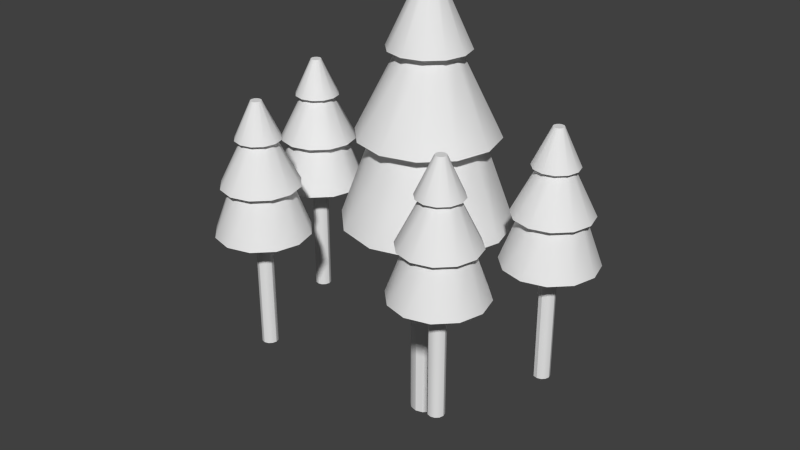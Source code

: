# Source: Forest.blend  (saved by Blender 2.75.0; exported with 4.5.12 LTS)
import bpy
from mathutils import Matrix  # noqa: F401  (used for matrix-valued properties, if any)

bpy.ops.wm.read_factory_settings(use_empty=True)
scene = bpy.context.scene
scene.name = 'Scene'

# ---- collections
col_collection_1 = bpy.data.collections.new('Collection 1'); scene.collection.children.link(col_collection_1)

# ---- world
world_world = bpy.data.worlds.new('World'); scene.world = world_world
world_world.color = (0.05088, 0.05088, 0.05088)
world_world.use_sun_shadow = False
world_world.sun_shadow_jitter_overblur = 0.0
world_world.cycles.sampling_method = 'MANUAL'
world_world.cycles.sample_map_resolution = 256

# ---- meshes
me_cylinder_001 = bpy.data.meshes.new('Cylinder.001')
me_cylinder_001.from_pydata([(-0.001751, 0.04659, -0.3605), (-0.004126, 0.04775, 0.3141), (0.02112, 0.04046, -0.3605), (0.01874, 0.04162, 0.3141), (0.03785, 0.02372, -0.3605), (0.03548, 0.02488, 0.3141), (0.04398, 0.0008538, -0.3605), (0.04161, 0.002013, 0.3141), (0.03785, -0.02201, -0.3605), (0.03548, -0.02085, 0.3141), (0.02112, -0.03875, -0.3605), (0.01874, -0.03759, 0.3141), (-0.001751, -0.04488, -0.3605), (-0.004126, -0.04372, 0.3141), (-0.02462, -0.03875, -0.3605), (-0.02699, -0.03759, 0.3141), (-0.04136, -0.02201, -0.3605), (-0.04373, -0.02085, 0.3141), (-0.04748, 0.0008537, -0.3605), (-0.04986, 0.002013, 0.3141), (-0.04136, 0.02372, -0.3605), (-0.04373, 0.02488, 0.3141), (-0.02462, 0.04046, -0.3605), (-0.02699, 0.04162, 0.3141), (-2.847e-08, 0.2575, 0.3156), (0.1287, 0.223, 0.3156), (0.223, 0.1287, 0.3156), (0.2575, -1.177e-07, 0.3156), (0.223, -0.1287, 0.3156), (0.1287, -0.223, 0.3156), (1.041e-08, -0.2575, 0.3156), (-0.1287, -0.223, 0.3156), (-0.223, -0.1287, 0.3156), (-0.2575, -2.261e-07, 0.3156), (-0.223, 0.1287, 0.3156), (-0.1287, 0.223, 0.3156), (-2.136e-08, 0.1593, 0.5827), (0.07965, 0.138, 0.5827), (0.138, 0.07965, 0.5827), (0.1593, -1.277e-07, 0.5827), (0.138, -0.07965, 0.5827), (0.07965, -0.138, 0.5827), (2.69e-09, -0.1593, 0.5827), (-0.07965, -0.138, 0.5827), (-0.138, -0.07965, 0.5827), (-0.1593, -1.948e-07, 0.5827), (-0.138, 0.07965, 0.5827), (-0.07965, 0.138, 0.5827), (-2.019e-08, 0.2132, 0.5827), (0.1066, 0.1847, 0.5827), (0.1847, 0.1066, 0.5827), (0.2132, -1.222e-07, 0.5827), (0.1847, -0.1066, 0.5827), (0.1066, -0.1847, 0.5827), (1.201e-08, -0.2132, 0.5827), (-0.1066, -0.1847, 0.5827), (-0.1847, -0.1066, 0.5827), (-0.2132, -2.12e-07, 0.5827), (-0.1847, 0.1066, 0.5827), (-0.1066, 0.1847, 0.5827), (-6.67e-08, 0.08671, 0.8357), (0.04335, 0.07509, 0.8357), (0.07509, 0.04335, 0.8357), (0.08671, -1.352e-07, 0.8357), (0.07509, -0.04336, 0.8357), (0.04335, -0.07509, 0.8357), (-5.361e-08, -0.08671, 0.8357), (-0.04335, -0.07509, 0.8357), (-0.07509, -0.04336, 0.8357), (-0.08671, -1.717e-07, 0.8357), (-0.07509, 0.04335, 0.8357), (-0.04336, 0.07509, 0.8357), (-6.524e-08, 0.1234, 0.8357), (0.0617, 0.1069, 0.8357), (0.1069, 0.0617, 0.8357), (0.1234, -1.322e-07, 0.8357), (0.1069, -0.0617, 0.8357), (0.0617, -0.1069, 0.8357), (-4.661e-08, -0.1234, 0.8357), (-0.0617, -0.1069, 0.8357), (-0.1069, -0.0617, 0.8357), (-0.1234, -1.842e-07, 0.8357), (-0.1069, 0.0617, 0.8357), (-0.0617, 0.1069, 0.8357), (-1.35e-07, 0.02944, 1.037), (0.01472, 0.02549, 1.037), (0.02549, 0.01472, 1.037), (0.02944, -1.384e-07, 1.037), (0.02549, -0.01472, 1.037), (0.01472, -0.02549, 1.037), (-1.306e-07, -0.02944, 1.037), (-0.01472, -0.02549, 1.037), (-0.02549, -0.01472, 1.037), (-0.02944, -1.508e-07, 1.037), (-0.02549, 0.01472, 1.037), (-0.01472, 0.02549, 1.037), (0.4261, 0.02575, -0.05467), (0.4248, 0.02639, 0.3159), (0.4386, 0.02239, -0.05467), (0.4373, 0.02303, 0.3159), (0.4478, 0.01319, -0.05467), (0.4465, 0.01383, 0.3159), (0.4512, 0.0006305, -0.05467), (0.4499, 0.001267, 0.3159), (0.4478, -0.01193, -0.05467), (0.4465, -0.01129, 0.3159), (0.4386, -0.02113, -0.05467), (0.4373, -0.02049, 0.3159), (0.4261, -0.02449, -0.05467), (0.4248, -0.02386, 0.3159), (0.4135, -0.02113, -0.05467), (0.4122, -0.02049, 0.3159), (0.4043, -0.01193, -0.05467), (0.403, -0.01129, 0.3159), (0.4009, 0.0006304, -0.05467), (0.3996, 0.001267, 0.3159), (0.4043, 0.01319, -0.05467), (0.403, 0.01383, 0.3159), (0.4135, 0.02239, -0.05467), (0.4122, 0.02303, 0.3159), (0.427, 0.1416, 0.3168), (0.4977, 0.1226, 0.3168), (0.5495, 0.07088, 0.3168), (0.5685, 0.0001614, 0.3168), (0.5495, -0.07056, 0.3168), (0.4977, -0.1223, 0.3168), (0.427, -0.1413, 0.3168), (0.3563, -0.1223, 0.3168), (0.3045, -0.07056, 0.3168), (0.2856, 0.0001613, 0.3168), (0.3045, 0.07088, 0.3168), (0.3563, 0.1226, 0.3168), (0.427, 0.08767, 0.4635), (0.4708, 0.07595, 0.4635), (0.5028, 0.04392, 0.4635), (0.5145, 0.0001614, 0.4635), (0.5028, -0.04359, 0.4635), (0.4708, -0.07563, 0.4635), (0.427, -0.08735, 0.4635), (0.3833, -0.07563, 0.4635), (0.3512, -0.04359, 0.4635), (0.3395, 0.0001613, 0.4635), (0.3512, 0.04392, 0.4635), (0.3833, 0.07595, 0.4635), (0.427, 0.1173, 0.4635), (0.4856, 0.1016, 0.4635), (0.5285, 0.05873, 0.4635), (0.5442, 0.0001614, 0.4635), (0.5285, -0.05841, 0.4635), (0.4856, -0.1013, 0.4635), (0.427, -0.117, 0.4635), (0.3685, -0.1013, 0.4635), (0.3256, -0.05841, 0.4635), (0.3099, 0.0001613, 0.4635), (0.3256, 0.05873, 0.4635), (0.3685, 0.1016, 0.4635), (0.427, 0.0478, 0.6025), (0.4508, 0.04142, 0.6025), (0.4683, 0.02398, 0.6025), (0.4747, 0.0001614, 0.6025), (0.4683, -0.02366, 0.6025), (0.4508, -0.04109, 0.6025), (0.427, -0.04747, 0.6025), (0.4032, -0.04109, 0.6025), (0.3858, -0.02366, 0.6025), (0.3794, 0.0001613, 0.6025), (0.3858, 0.02398, 0.6025), (0.4032, 0.04142, 0.6025), (0.427, 0.06795, 0.6025), (0.4609, 0.05887, 0.6025), (0.4857, 0.03406, 0.6025), (0.4948, 0.0001614, 0.6025), (0.4857, -0.03373, 0.6025), (0.4609, -0.05854, 0.6025), (0.427, -0.06763, 0.6025), (0.3931, -0.05854, 0.6025), (0.3683, -0.03373, 0.6025), (0.3592, 0.0001613, 0.6025), (0.3683, 0.03406, 0.6025), (0.3931, 0.05887, 0.6025), (0.427, 0.01633, 0.7132), (0.4351, 0.01417, 0.7132), (0.441, 0.008247, 0.7132), (0.4432, 0.0001613, 0.7132), (0.441, -0.007925, 0.7132), (0.4351, -0.01384, 0.7132), (0.427, -0.01601, 0.7132), (0.4189, -0.01384, 0.7132), (0.413, -0.007925, 0.7132), (0.4109, 0.0001613, 0.7132), (0.413, 0.008247, 0.7132), (0.4189, 0.01417, 0.7132), (0.3052, -0.3116, -0.05467), (0.3039, -0.311, 0.3159), (0.3177, -0.315, -0.05467), (0.3164, -0.3144, 0.3159), (0.3269, -0.3242, -0.05467), (0.3256, -0.3236, 0.3159), (0.3303, -0.3368, -0.05467), (0.329, -0.3361, 0.3159), (0.3269, -0.3493, -0.05467), (0.3256, -0.3487, 0.3159), (0.3177, -0.3585, -0.05467), (0.3164, -0.3579, 0.3159), (0.3052, -0.3619, -0.05467), (0.3039, -0.3612, 0.3159), (0.2926, -0.3585, -0.05467), (0.2913, -0.3579, 0.3159), (0.2834, -0.3493, -0.05467), (0.2821, -0.3487, 0.3159), (0.28, -0.3368, -0.05467), (0.2787, -0.3361, 0.3159), (0.2834, -0.3242, -0.05467), (0.2821, -0.3236, 0.3159), (0.2926, -0.315, -0.05467), (0.2913, -0.3144, 0.3159), (0.3061, -0.1958, 0.3168), (0.3769, -0.2147, 0.3168), (0.4286, -0.2665, 0.3168), (0.4476, -0.3372, 0.3168), (0.4286, -0.4079, 0.3168), (0.3769, -0.4597, 0.3168), (0.3061, -0.4787, 0.3168), (0.2354, -0.4597, 0.3168), (0.1836, -0.4079, 0.3168), (0.1647, -0.3372, 0.3168), (0.1836, -0.2665, 0.3168), (0.2354, -0.2147, 0.3168), (0.3061, -0.2497, 0.4635), (0.3499, -0.2614, 0.4635), (0.3819, -0.2935, 0.4635), (0.3936, -0.3372, 0.4635), (0.3819, -0.381, 0.4635), (0.3499, -0.413, 0.4635), (0.3061, -0.4247, 0.4635), (0.2624, -0.413, 0.4635), (0.2303, -0.381, 0.4635), (0.2186, -0.3372, 0.4635), (0.2303, -0.2935, 0.4635), (0.2624, -0.2614, 0.4635), (0.3061, -0.2201, 0.4635), (0.3647, -0.2358, 0.4635), (0.4076, -0.2787, 0.4635), (0.4233, -0.3372, 0.4635), (0.4076, -0.3958, 0.4635), (0.3647, -0.4387, 0.4635), (0.3061, -0.4544, 0.4635), (0.2476, -0.4387, 0.4635), (0.2047, -0.3958, 0.4635), (0.189, -0.3372, 0.4635), (0.2047, -0.2787, 0.4635), (0.2476, -0.2358, 0.4635), (0.3061, -0.2896, 0.6025), (0.3299, -0.296, 0.6025), (0.3474, -0.3134, 0.6025), (0.3538, -0.3372, 0.6025), (0.3474, -0.361, 0.6025), (0.3299, -0.3785, 0.6025), (0.3061, -0.3849, 0.6025), (0.2823, -0.3785, 0.6025), (0.2649, -0.361, 0.6025), (0.2585, -0.3372, 0.6025), (0.2649, -0.3134, 0.6025), (0.2823, -0.296, 0.6025), (0.3061, -0.2694, 0.6025), (0.34, -0.2785, 0.6025), (0.3648, -0.3033, 0.6025), (0.3739, -0.3372, 0.6025), (0.3648, -0.3711, 0.6025), (0.34, -0.3959, 0.6025), (0.3061, -0.405, 0.6025), (0.2722, -0.3959, 0.6025), (0.2474, -0.3711, 0.6025), (0.2383, -0.3372, 0.6025), (0.2474, -0.3033, 0.6025), (0.2722, -0.2785, 0.6025), (0.3061, -0.3211, 0.7132), (0.3142, -0.3232, 0.7132), (0.3201, -0.3291, 0.7132), (0.3223, -0.3372, 0.7132), (0.3201, -0.3453, 0.7132), (0.3142, -0.3512, 0.7132), (0.3061, -0.3534, 0.7132), (0.298, -0.3512, 0.7132), (0.2921, -0.3453, 0.7132), (0.29, -0.3372, 0.7132), (0.2921, -0.3291, 0.7132), (0.298, -0.3232, 0.7132), (-0.3078, -0.3426, -0.05467), (-0.3091, -0.3419, 0.3159), (-0.2952, -0.3459, -0.05467), (-0.2965, -0.3453, 0.3159), (-0.286, -0.3551, -0.05467), (-0.2873, -0.3545, 0.3159), (-0.2826, -0.3677, -0.05467), (-0.2839, -0.3671, 0.3159), (-0.286, -0.3802, -0.05467), (-0.2873, -0.3796, 0.3159), (-0.2952, -0.3894, -0.05467), (-0.2965, -0.3888, 0.3159), (-0.3078, -0.3928, -0.05467), (-0.3091, -0.3922, 0.3159), (-0.3203, -0.3894, -0.05467), (-0.3216, -0.3888, 0.3159), (-0.3295, -0.3802, -0.05467), (-0.3308, -0.3796, 0.3159), (-0.3329, -0.3677, -0.05467), (-0.3342, -0.3671, 0.3159), (-0.3295, -0.3551, -0.05467), (-0.3308, -0.3545, 0.3159), (-0.3203, -0.3459, -0.05467), (-0.3216, -0.3453, 0.3159), (-0.3068, -0.2267, 0.3168), (-0.2361, -0.2457, 0.3168), (-0.1843, -0.2974, 0.3168), (-0.1654, -0.3682, 0.3168), (-0.1843, -0.4389, 0.3168), (-0.2361, -0.4906, 0.3168), (-0.3068, -0.5096, 0.3168), (-0.3775, -0.4906, 0.3168), (-0.4293, -0.4389, 0.3168), (-0.4482, -0.3682, 0.3168), (-0.4293, -0.2974, 0.3168), (-0.3775, -0.2457, 0.3168), (-0.3068, -0.2806, 0.4635), (-0.263, -0.2924, 0.4635), (-0.231, -0.3244, 0.4635), (-0.2193, -0.3682, 0.4635), (-0.231, -0.4119, 0.4635), (-0.263, -0.4439, 0.4635), (-0.3068, -0.4557, 0.4635), (-0.3506, -0.4439, 0.4635), (-0.3826, -0.4119, 0.4635), (-0.3943, -0.3682, 0.4635), (-0.3826, -0.3244, 0.4635), (-0.3506, -0.2924, 0.4635), (-0.3068, -0.251, 0.4635), (-0.2482, -0.2667, 0.4635), (-0.2053, -0.3096, 0.4635), (-0.1897, -0.3682, 0.4635), (-0.2053, -0.4267, 0.4635), (-0.2482, -0.4696, 0.4635), (-0.3068, -0.4853, 0.4635), (-0.3654, -0.4696, 0.4635), (-0.4082, -0.4267, 0.4635), (-0.4239, -0.3682, 0.4635), (-0.4082, -0.3096, 0.4635), (-0.3654, -0.2667, 0.4635), (-0.3068, -0.3205, 0.6025), (-0.283, -0.3269, 0.6025), (-0.2655, -0.3443, 0.6025), (-0.2592, -0.3682, 0.6025), (-0.2655, -0.392, 0.6025), (-0.283, -0.4094, 0.6025), (-0.3068, -0.4158, 0.6025), (-0.3306, -0.4094, 0.6025), (-0.348, -0.392, 0.6025), (-0.3544, -0.3682, 0.6025), (-0.348, -0.3443, 0.6025), (-0.3306, -0.3269, 0.6025), (-0.3068, -0.3004, 0.6025), (-0.2729, -0.3095, 0.6025), (-0.2481, -0.3343, 0.6025), (-0.239, -0.3682, 0.6025), (-0.2481, -0.4021, 0.6025), (-0.2729, -0.4269, 0.6025), (-0.3068, -0.4359, 0.6025), (-0.3407, -0.4269, 0.6025), (-0.3655, -0.4021, 0.6025), (-0.3746, -0.3682, 0.6025), (-0.3655, -0.3343, 0.6025), (-0.3407, -0.3095, 0.6025), (-0.3068, -0.352, 0.7132), (-0.2987, -0.3542, 0.7132), (-0.2928, -0.3601, 0.7132), (-0.2906, -0.3682, 0.7132), (-0.2928, -0.3762, 0.7132), (-0.2987, -0.3822, 0.7132), (-0.3068, -0.3843, 0.7132), (-0.3149, -0.3822, 0.7132), (-0.3208, -0.3762, 0.7132), (-0.323, -0.3682, 0.7132), (-0.3208, -0.3601, 0.7132), (-0.3149, -0.3542, 0.7132), (-0.4258, 0.01732, -0.05467), (-0.4271, 0.01796, 0.3159), (-0.4133, 0.01395, -0.05467), (-0.4146, 0.01459, 0.3159), (-0.4041, 0.004758, -0.05467), (-0.4054, 0.005394, 0.3159), (-0.4007, -0.007804, -0.05467), (-0.402, -0.007168, 0.3159), (-0.4041, -0.02037, -0.05467), (-0.4054, -0.01973, 0.3159), (-0.4133, -0.02956, -0.05467), (-0.4146, -0.02893, 0.3159), (-0.4258, -0.03293, -0.05467), (-0.4271, -0.03229, 0.3159), (-0.4384, -0.02956, -0.05467), (-0.4397, -0.02893, 0.3159), (-0.4476, -0.02037, -0.05467), (-0.4489, -0.01973, 0.3159), (-0.451, -0.007804, -0.05467), (-0.4523, -0.007168, 0.3159), (-0.4476, 0.004758, -0.05467), (-0.4489, 0.005394, 0.3159), (-0.4384, 0.01395, -0.05467), (-0.4397, 0.01459, 0.3159), (-0.4249, 0.1332, 0.3168), (-0.3542, 0.1142, 0.3168), (-0.3024, 0.06245, 0.3168), (-0.2834, -0.008273, 0.3168), (-0.3024, -0.07899, 0.3168), (-0.3542, -0.1308, 0.3168), (-0.4249, -0.1497, 0.3168), (-0.4956, -0.1308, 0.3168), (-0.5474, -0.07899, 0.3168), (-0.5663, -0.008273, 0.3168), (-0.5474, 0.06244, 0.3168), (-0.4956, 0.1142, 0.3168), (-0.4249, 0.07924, 0.4635), (-0.3811, 0.06751, 0.4635), (-0.3491, 0.03548, 0.4635), (-0.3374, -0.008273, 0.4635), (-0.3491, -0.05203, 0.4635), (-0.3811, -0.08406, 0.4635), (-0.4249, -0.09579, 0.4635), (-0.4686, -0.08406, 0.4635), (-0.5007, -0.05203, 0.4635), (-0.5124, -0.008273, 0.4635), (-0.5007, 0.03548, 0.4635), (-0.4686, 0.06751, 0.4635), (-0.4249, 0.1089, 0.4635), (-0.3663, 0.09317, 0.4635), (-0.3234, 0.0503, 0.4635), (-0.3077, -0.008273, 0.4635), (-0.3234, -0.06684, 0.4635), (-0.3663, -0.1097, 0.4635), (-0.4249, -0.1254, 0.4635), (-0.4834, -0.1097, 0.4635), (-0.5263, -0.06684, 0.4635), (-0.542, -0.008273, 0.4635), (-0.5263, 0.0503, 0.4635), (-0.4834, 0.09317, 0.4635), (-0.4249, 0.03936, 0.6025), (-0.4011, 0.03298, 0.6025), (-0.3836, 0.01554, 0.6025), (-0.3772, -0.008273, 0.6025), (-0.3836, -0.03209, 0.6025), (-0.4011, -0.04953, 0.6025), (-0.4249, -0.05591, 0.6025), (-0.4487, -0.04953, 0.6025), (-0.4661, -0.03209, 0.6025), (-0.4725, -0.008273, 0.6025), (-0.4661, 0.01554, 0.6025), (-0.4487, 0.03298, 0.6025), (-0.4249, 0.05951, 0.6025), (-0.391, 0.05043, 0.6025), (-0.3662, 0.02562, 0.6025), (-0.3571, -0.008273, 0.6025), (-0.3662, -0.04217, 0.6025), (-0.391, -0.06698, 0.6025), (-0.4249, -0.07606, 0.6025), (-0.4588, -0.06698, 0.6025), (-0.4836, -0.04217, 0.6025), (-0.4927, -0.008273, 0.6025), (-0.4836, 0.02562, 0.6025), (-0.4588, 0.05043, 0.6025), (-0.4249, 0.007899, 0.7132), (-0.4168, 0.005732, 0.7132), (-0.4109, -0.0001874, 0.7132), (-0.4087, -0.008273, 0.7132), (-0.4109, -0.01636, 0.7132), (-0.4168, -0.02228, 0.7132), (-0.4249, -0.02445, 0.7132), (-0.433, -0.02228, 0.7132), (-0.4389, -0.01636, 0.7132), (-0.4411, -0.008273, 0.7132), (-0.4389, -0.0001874, 0.7132), (-0.433, 0.005732, 0.7132)], [], [(0, 1, 3, 2), (2, 3, 5, 4), (4, 5, 7, 6), (6, 7, 9, 8), (8, 9, 11, 10), (10, 11, 13, 12), (12, 13, 15, 14), (14, 15, 17, 16), (16, 17, 19, 18), (18, 19, 21, 20), (15, 13, 30, 31), (22, 23, 1, 0), (20, 21, 23, 22), (0, 2, 4, 6, 8, 10, 12, 14, 16, 18, 20, 22), (24, 35, 47, 36), (13, 11, 29, 30), (11, 9, 28, 29), (9, 7, 27, 28), (1, 23, 35, 24), (3, 1, 24, 25), (7, 5, 26, 27), (23, 21, 34, 35), (5, 3, 25, 26), (21, 19, 33, 34), (19, 17, 32, 33), (17, 15, 31, 32), (41, 40, 52, 53), (26, 25, 37, 38), (33, 32, 44, 45), (30, 29, 41, 42), (27, 26, 38, 39), (34, 33, 45, 46), (31, 30, 42, 43), (28, 27, 39, 40), (35, 34, 46, 47), (25, 24, 36, 37), (32, 31, 43, 44), (29, 28, 40, 41), (53, 52, 64, 65), (36, 47, 59, 48), (38, 37, 49, 50), (45, 44, 56, 57), (42, 41, 53, 54), (39, 38, 50, 51), (46, 45, 57, 58), (43, 42, 54, 55), (40, 39, 51, 52), (47, 46, 58, 59), (37, 36, 48, 49), (44, 43, 55, 56), (68, 67, 79, 80), (48, 59, 71, 60), (50, 49, 61, 62), (57, 56, 68, 69), (54, 53, 65, 66), (51, 50, 62, 63), (58, 57, 69, 70), (55, 54, 66, 67), (52, 51, 63, 64), (59, 58, 70, 71), (49, 48, 60, 61), (56, 55, 67, 68), (73, 72, 84, 85), (65, 64, 76, 77), (60, 71, 83, 72), (62, 61, 73, 74), (69, 68, 80, 81), (66, 65, 77, 78), (63, 62, 74, 75), (70, 69, 81, 82), (67, 66, 78, 79), (64, 63, 75, 76), (71, 70, 82, 83), (61, 60, 72, 73), (85, 84, 95, 94, 93, 92, 91, 90, 89, 88, 87, 86), (80, 79, 91, 92), (77, 76, 88, 89), (72, 83, 95, 84), (74, 73, 85, 86), (81, 80, 92, 93), (78, 77, 89, 90), (75, 74, 86, 87), (82, 81, 93, 94), (79, 78, 90, 91), (76, 75, 87, 88), (83, 82, 94, 95), (96, 97, 99, 98), (98, 99, 101, 100), (100, 101, 103, 102), (102, 103, 105, 104), (104, 105, 107, 106), (106, 107, 109, 108), (108, 109, 111, 110), (110, 111, 113, 112), (112, 113, 115, 114), (114, 115, 117, 116), (111, 109, 126, 127), (118, 119, 97, 96), (116, 117, 119, 118), (96, 98, 100, 102, 104, 106, 108, 110, 112, 114, 116, 118), (120, 131, 143, 132), (109, 107, 125, 126), (107, 105, 124, 125), (105, 103, 123, 124), (97, 119, 131, 120), (99, 97, 120, 121), (103, 101, 122, 123), (119, 117, 130, 131), (101, 99, 121, 122), (117, 115, 129, 130), (115, 113, 128, 129), (113, 111, 127, 128), (137, 136, 148, 149), (122, 121, 133, 134), (129, 128, 140, 141), (126, 125, 137, 138), (123, 122, 134, 135), (130, 129, 141, 142), (127, 126, 138, 139), (124, 123, 135, 136), (131, 130, 142, 143), (121, 120, 132, 133), (128, 127, 139, 140), (125, 124, 136, 137), (149, 148, 160, 161), (132, 143, 155, 144), (134, 133, 145, 146), (141, 140, 152, 153), (138, 137, 149, 150), (135, 134, 146, 147), (142, 141, 153, 154), (139, 138, 150, 151), (136, 135, 147, 148), (143, 142, 154, 155), (133, 132, 144, 145), (140, 139, 151, 152), (164, 163, 175, 176), (144, 155, 167, 156), (146, 145, 157, 158), (153, 152, 164, 165), (150, 149, 161, 162), (147, 146, 158, 159), (154, 153, 165, 166), (151, 150, 162, 163), (148, 147, 159, 160), (155, 154, 166, 167), (145, 144, 156, 157), (152, 151, 163, 164), (169, 168, 180, 181), (161, 160, 172, 173), (156, 167, 179, 168), (158, 157, 169, 170), (165, 164, 176, 177), (162, 161, 173, 174), (159, 158, 170, 171), (166, 165, 177, 178), (163, 162, 174, 175), (160, 159, 171, 172), (167, 166, 178, 179), (157, 156, 168, 169), (181, 180, 191, 190, 189, 188, 187, 186, 185, 184, 183, 182), (176, 175, 187, 188), (173, 172, 184, 185), (168, 179, 191, 180), (170, 169, 181, 182), (177, 176, 188, 189), (174, 173, 185, 186), (171, 170, 182, 183), (178, 177, 189, 190), (175, 174, 186, 187), (172, 171, 183, 184), (179, 178, 190, 191), (192, 193, 195, 194), (194, 195, 197, 196), (196, 197, 199, 198), (198, 199, 201, 200), (200, 201, 203, 202), (202, 203, 205, 204), (204, 205, 207, 206), (206, 207, 209, 208), (208, 209, 211, 210), (210, 211, 213, 212), (207, 205, 222, 223), (214, 215, 193, 192), (212, 213, 215, 214), (192, 194, 196, 198, 200, 202, 204, 206, 208, 210, 212, 214), (216, 227, 239, 228), (205, 203, 221, 222), (203, 201, 220, 221), (201, 199, 219, 220), (193, 215, 227, 216), (195, 193, 216, 217), (199, 197, 218, 219), (215, 213, 226, 227), (197, 195, 217, 218), (213, 211, 225, 226), (211, 209, 224, 225), (209, 207, 223, 224), (233, 232, 244, 245), (218, 217, 229, 230), (225, 224, 236, 237), (222, 221, 233, 234), (219, 218, 230, 231), (226, 225, 237, 238), (223, 222, 234, 235), (220, 219, 231, 232), (227, 226, 238, 239), (217, 216, 228, 229), (224, 223, 235, 236), (221, 220, 232, 233), (245, 244, 256, 257), (228, 239, 251, 240), (230, 229, 241, 242), (237, 236, 248, 249), (234, 233, 245, 246), (231, 230, 242, 243), (238, 237, 249, 250), (235, 234, 246, 247), (232, 231, 243, 244), (239, 238, 250, 251), (229, 228, 240, 241), (236, 235, 247, 248), (260, 259, 271, 272), (240, 251, 263, 252), (242, 241, 253, 254), (249, 248, 260, 261), (246, 245, 257, 258), (243, 242, 254, 255), (250, 249, 261, 262), (247, 246, 258, 259), (244, 243, 255, 256), (251, 250, 262, 263), (241, 240, 252, 253), (248, 247, 259, 260), (265, 264, 276, 277), (257, 256, 268, 269), (252, 263, 275, 264), (254, 253, 265, 266), (261, 260, 272, 273), (258, 257, 269, 270), (255, 254, 266, 267), (262, 261, 273, 274), (259, 258, 270, 271), (256, 255, 267, 268), (263, 262, 274, 275), (253, 252, 264, 265), (277, 276, 287, 286, 285, 284, 283, 282, 281, 280, 279, 278), (272, 271, 283, 284), (269, 268, 280, 281), (264, 275, 287, 276), (266, 265, 277, 278), (273, 272, 284, 285), (270, 269, 281, 282), (267, 266, 278, 279), (274, 273, 285, 286), (271, 270, 282, 283), (268, 267, 279, 280), (275, 274, 286, 287), (288, 289, 291, 290), (290, 291, 293, 292), (292, 293, 295, 294), (294, 295, 297, 296), (296, 297, 299, 298), (298, 299, 301, 300), (300, 301, 303, 302), (302, 303, 305, 304), (304, 305, 307, 306), (306, 307, 309, 308), (303, 301, 318, 319), (310, 311, 289, 288), (308, 309, 311, 310), (288, 290, 292, 294, 296, 298, 300, 302, 304, 306, 308, 310), (312, 323, 335, 324), (301, 299, 317, 318), (299, 297, 316, 317), (297, 295, 315, 316), (289, 311, 323, 312), (291, 289, 312, 313), (295, 293, 314, 315), (311, 309, 322, 323), (293, 291, 313, 314), (309, 307, 321, 322), (307, 305, 320, 321), (305, 303, 319, 320), (329, 328, 340, 341), (314, 313, 325, 326), (321, 320, 332, 333), (318, 317, 329, 330), (315, 314, 326, 327), (322, 321, 333, 334), (319, 318, 330, 331), (316, 315, 327, 328), (323, 322, 334, 335), (313, 312, 324, 325), (320, 319, 331, 332), (317, 316, 328, 329), (341, 340, 352, 353), (324, 335, 347, 336), (326, 325, 337, 338), (333, 332, 344, 345), (330, 329, 341, 342), (327, 326, 338, 339), (334, 333, 345, 346), (331, 330, 342, 343), (328, 327, 339, 340), (335, 334, 346, 347), (325, 324, 336, 337), (332, 331, 343, 344), (356, 355, 367, 368), (336, 347, 359, 348), (338, 337, 349, 350), (345, 344, 356, 357), (342, 341, 353, 354), (339, 338, 350, 351), (346, 345, 357, 358), (343, 342, 354, 355), (340, 339, 351, 352), (347, 346, 358, 359), (337, 336, 348, 349), (344, 343, 355, 356), (361, 360, 372, 373), (353, 352, 364, 365), (348, 359, 371, 360), (350, 349, 361, 362), (357, 356, 368, 369), (354, 353, 365, 366), (351, 350, 362, 363), (358, 357, 369, 370), (355, 354, 366, 367), (352, 351, 363, 364), (359, 358, 370, 371), (349, 348, 360, 361), (373, 372, 383, 382, 381, 380, 379, 378, 377, 376, 375, 374), (368, 367, 379, 380), (365, 364, 376, 377), (360, 371, 383, 372), (362, 361, 373, 374), (369, 368, 380, 381), (366, 365, 377, 378), (363, 362, 374, 375), (370, 369, 381, 382), (367, 366, 378, 379), (364, 363, 375, 376), (371, 370, 382, 383), (384, 385, 387, 386), (386, 387, 389, 388), (388, 389, 391, 390), (390, 391, 393, 392), (392, 393, 395, 394), (394, 395, 397, 396), (396, 397, 399, 398), (398, 399, 401, 400), (400, 401, 403, 402), (402, 403, 405, 404), (399, 397, 414, 415), (406, 407, 385, 384), (404, 405, 407, 406), (384, 386, 388, 390, 392, 394, 396, 398, 400, 402, 404, 406), (408, 419, 431, 420), (397, 395, 413, 414), (395, 393, 412, 413), (393, 391, 411, 412), (385, 407, 419, 408), (387, 385, 408, 409), (391, 389, 410, 411), (407, 405, 418, 419), (389, 387, 409, 410), (405, 403, 417, 418), (403, 401, 416, 417), (401, 399, 415, 416), (425, 424, 436, 437), (410, 409, 421, 422), (417, 416, 428, 429), (414, 413, 425, 426), (411, 410, 422, 423), (418, 417, 429, 430), (415, 414, 426, 427), (412, 411, 423, 424), (419, 418, 430, 431), (409, 408, 420, 421), (416, 415, 427, 428), (413, 412, 424, 425), (437, 436, 448, 449), (420, 431, 443, 432), (422, 421, 433, 434), (429, 428, 440, 441), (426, 425, 437, 438), (423, 422, 434, 435), (430, 429, 441, 442), (427, 426, 438, 439), (424, 423, 435, 436), (431, 430, 442, 443), (421, 420, 432, 433), (428, 427, 439, 440), (452, 451, 463, 464), (432, 443, 455, 444), (434, 433, 445, 446), (441, 440, 452, 453), (438, 437, 449, 450), (435, 434, 446, 447), (442, 441, 453, 454), (439, 438, 450, 451), (436, 435, 447, 448), (443, 442, 454, 455), (433, 432, 444, 445), (440, 439, 451, 452), (457, 456, 468, 469), (449, 448, 460, 461), (444, 455, 467, 456), (446, 445, 457, 458), (453, 452, 464, 465), (450, 449, 461, 462), (447, 446, 458, 459), (454, 453, 465, 466), (451, 450, 462, 463), (448, 447, 459, 460), (455, 454, 466, 467), (445, 444, 456, 457), (469, 468, 479, 478, 477, 476, 475, 474, 473, 472, 471, 470), (464, 463, 475, 476), (461, 460, 472, 473), (456, 467, 479, 468), (458, 457, 469, 470), (465, 464, 476, 477), (462, 461, 473, 474), (459, 458, 470, 471), (466, 465, 477, 478), (463, 462, 474, 475), (460, 459, 471, 472), (467, 466, 478, 479)])
me_cylinder_001.polygons.foreach_set('use_smooth', [True] * 430)
me_cylinder_001.use_remesh_preserve_volume = False
me_cylinder_001.use_remesh_preserve_attributes = False
me_cylinder_001.use_mirror_vertex_groups = False
me_cylinder_001.update()

# ---- objects
ob_cylinder_001 = bpy.data.objects.new('Cylinder.001', me_cylinder_001)

# ---- transforms, parenting, visibility, modifiers, constraints
ob_cylinder_001.location = (0.0, 0.0, 0.0)
ob_cylinder_001.lineart.crease_threshold = 0.0
_m = ob_cylinder_001.modifiers.new('EdgeSplit', 'EDGE_SPLIT')

# ---- collection membership
col_collection_1.objects.link(ob_cylinder_001)

# ---- scene / render settings (as saved in the file)
scene.frame_start = 1; scene.frame_end = 250; scene.frame_set(1)
scene.render.engine = 'BLENDER_EEVEE_NEXT'
scene.render.resolution_percentage = 50
scene.render.dither_intensity = 0.0
scene.cycles.use_denoising = False
scene.cycles.samples = 10
scene.cycles.sampling_pattern = 'TABULATED_SOBOL'
scene.cycles.light_sampling_threshold = 0.0
scene.cycles.use_adaptive_sampling = False
scene.cycles.use_light_tree = False
scene.cycles.blur_glossy = 0.0
scene.cycles.pixel_filter_type = 'GAUSSIAN'
scene.cycles.sample_clamp_indirect = 0.0
scene.view_settings.view_transform = 'Standard'
bpy.context.view_layer.update()

# ---- added for rendering (the .blend has no active camera and no usable light): camera, sun
cam_auto = bpy.data.cameras.new('AutoCamera')
cam_auto.lens = 50.0
cam_auto.sensor_width = 36.0
cam_auto.clip_end = 1000.0
ob_auto_camera = bpy.data.objects.new('AutoCamera', cam_auto)
scene.collection.objects.link(ob_auto_camera)
ob_auto_camera.location = (1.81172, -2.29885, 1.78685)
ob_auto_camera.rotation_euler = (1.09748, -7.21219e-08, 0.694738)
scene.camera = ob_auto_camera
light_auto_sun = bpy.data.lights.new('AutoSun', 'SUN')
light_auto_sun.energy = 3.0
light_auto_sun.angle = 0.0523599
ob_auto_sun = bpy.data.objects.new('AutoSun', light_auto_sun)
scene.collection.objects.link(ob_auto_sun)
ob_auto_sun.rotation_euler = (0.872665, 0.174533, 0.523599)
bpy.context.view_layer.update()
